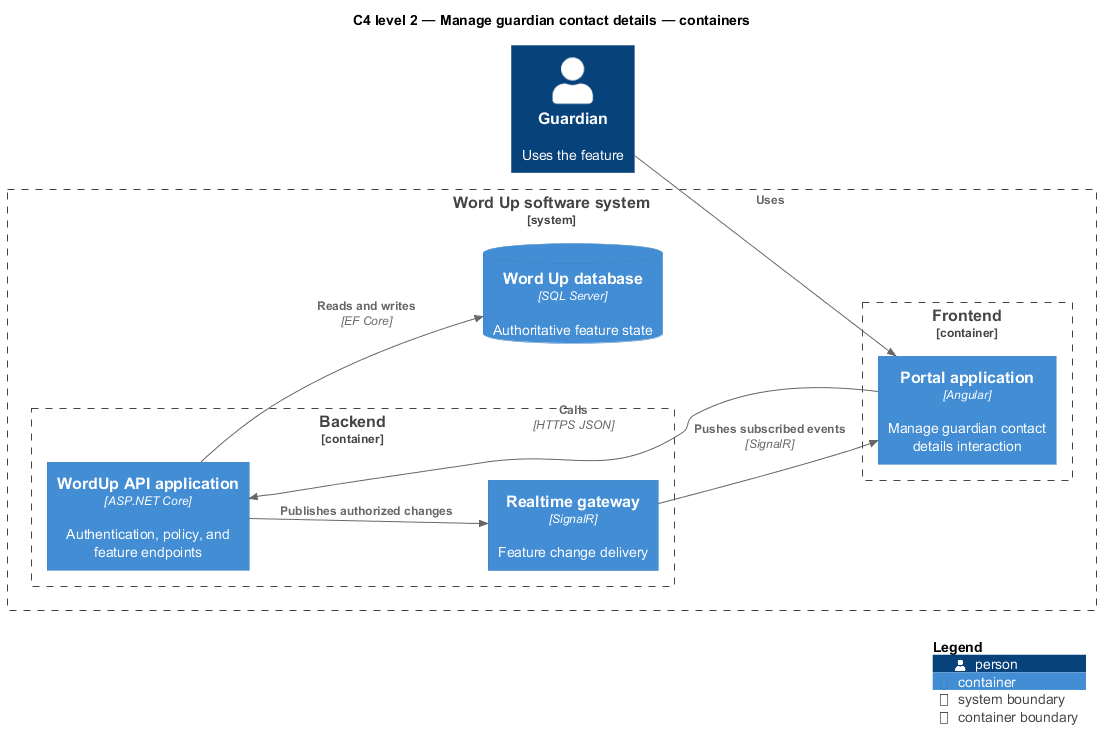

The diagram above was rendered by PlantUML. Its source (embedded in the PNG):
@startuml
!include <C4/C4_Component>
LAYOUT_LEFT_RIGHT()
title C4 level 2 — Manage guardian contact details — containers
Person(primary, "Guardian", "Uses the feature")
System_Boundary(wordup, "Word Up software system") {
  Container_Boundary(frontend, "Frontend") {
    Container(app1, "Portal application", "Angular", "Manage guardian contact details interaction")
  }
  Container_Boundary(backend, "Backend") {
    Container(api, "WordUp API application", "ASP.NET Core", "Authentication, policy, and feature endpoints")
    Container(realtime, "Realtime gateway", "SignalR", "Feature change delivery")
  }
  ContainerDb(db, "Word Up database", "SQL Server", "Authoritative feature state")
}
Rel(primary, app1, "Uses")
Rel(app1, api, "Calls", "HTTPS JSON")
Rel(api, db, "Reads and writes", "EF Core")
Rel(api, realtime, "Publishes authorized changes")
Rel(realtime, app1, "Pushes subscribed events", "SignalR")
SHOW_LEGEND()
@enduml